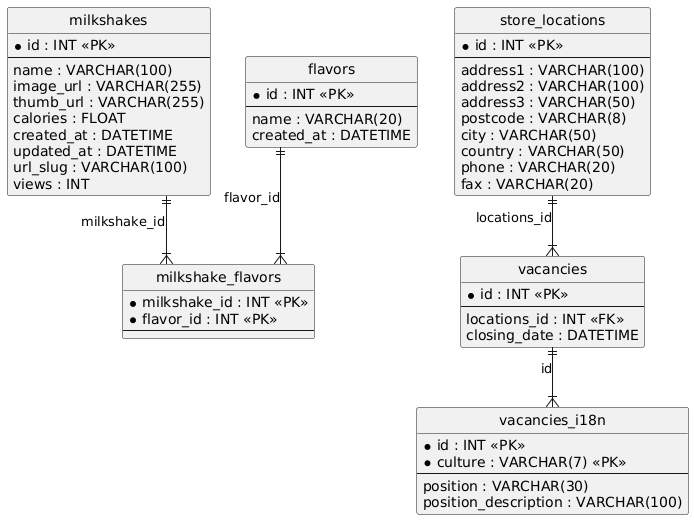

The diagram above was rendered by PlantUML. Its source (embedded in the PNG):
@startuml
hide circle
skinparam linetype ortho

entity "milkshakes" as milkshakes {
  * id : INT <<PK>>
  --
  name : VARCHAR(100)
  image_url : VARCHAR(255)
  thumb_url : VARCHAR(255)
  calories : FLOAT
  created_at : DATETIME
  updated_at : DATETIME
  url_slug : VARCHAR(100)
  views : INT
}

entity "flavors" as flavors {
  * id : INT <<PK>>
  --
  name : VARCHAR(20)
  created_at : DATETIME
}

entity "milkshake_flavors" as milkshake_flavors {
  * milkshake_id : INT <<PK>>
  * flavor_id : INT <<PK>>
  --
}

entity "store_locations" as store_locations {
  * id : INT <<PK>>
  --
  address1 : VARCHAR(100)
  address2 : VARCHAR(100)
  address3 : VARCHAR(50)
  postcode : VARCHAR(8)
  city : VARCHAR(50)
  country : VARCHAR(50)
  phone : VARCHAR(20)
  fax : VARCHAR(20)
}

entity "vacancies" as vacancies {
  * id : INT <<PK>>
  --
  locations_id : INT <<FK>>
  closing_date : DATETIME
}

entity "vacancies_i18n" as vacancies_i18n {
  * id : INT <<PK>>
  * culture : VARCHAR(7) <<PK>>
  --
  position : VARCHAR(30)
  position_description : VARCHAR(100)
}

flavors ||--|{ milkshake_flavors : "flavor_id"
milkshakes ||--|{ milkshake_flavors : "milkshake_id"
store_locations ||--|{ vacancies : "locations_id"
vacancies ||--|{ vacancies_i18n : "id"
@enduml